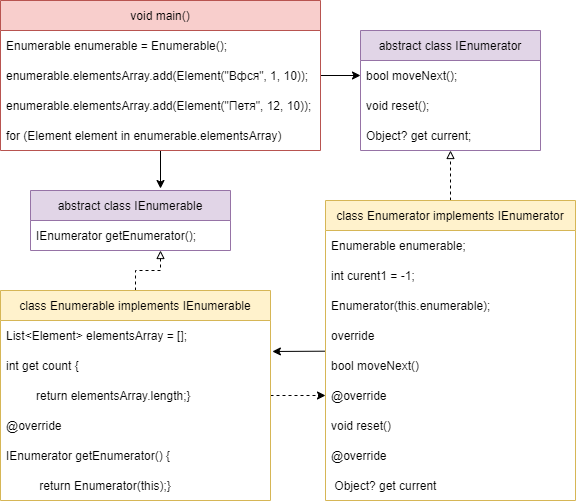

The diagram above was exported from draw.io. Its source (the exported page's mxGraphModel, read from the mxfile embedded in the PNG):
<mxGraphModel dx="782" dy="706" grid="1" gridSize="10" guides="1" tooltips="1" connect="1" arrows="1" fold="1" page="1" pageScale="1" pageWidth="827" pageHeight="1169" math="0" shadow="0">
  <root>
    <mxCell id="0" />
    <mxCell id="1" parent="0" />
    <mxCell id="tk5j4Kphyj-gV8vlJ4zT-33" style="edgeStyle=orthogonalEdgeStyle;rounded=0;orthogonalLoop=1;jettySize=auto;html=1;entryX=0.65;entryY=-0.033;entryDx=0;entryDy=0;entryPerimeter=0;" edge="1" parent="1" source="tk5j4Kphyj-gV8vlJ4zT-1" target="tk5j4Kphyj-gV8vlJ4zT-5">
      <mxGeometry relative="1" as="geometry" />
    </mxCell>
    <mxCell id="tk5j4Kphyj-gV8vlJ4zT-34" style="edgeStyle=orthogonalEdgeStyle;rounded=0;orthogonalLoop=1;jettySize=auto;html=1;entryX=0;entryY=0.5;entryDx=0;entryDy=0;" edge="1" parent="1" source="tk5j4Kphyj-gV8vlJ4zT-1" target="tk5j4Kphyj-gV8vlJ4zT-18">
      <mxGeometry relative="1" as="geometry" />
    </mxCell>
    <mxCell id="tk5j4Kphyj-gV8vlJ4zT-1" value="void main()" style="swimlane;fontStyle=0;childLayout=stackLayout;horizontal=1;startSize=30;horizontalStack=0;resizeParent=1;resizeParentMax=0;resizeLast=0;collapsible=1;marginBottom=0;fillColor=#f8cecc;strokeColor=#b85450;" vertex="1" parent="1">
      <mxGeometry x="10" y="10" width="320" height="150" as="geometry" />
    </mxCell>
    <mxCell id="tk5j4Kphyj-gV8vlJ4zT-2" value="Enumerable enumerable = Enumerable();" style="text;strokeColor=none;fillColor=none;align=left;verticalAlign=middle;spacingLeft=4;spacingRight=4;overflow=hidden;points=[[0,0.5],[1,0.5]];portConstraint=eastwest;rotatable=0;" vertex="1" parent="tk5j4Kphyj-gV8vlJ4zT-1">
      <mxGeometry y="30" width="320" height="30" as="geometry" />
    </mxCell>
    <mxCell id="tk5j4Kphyj-gV8vlJ4zT-3" value="enumerable.elementsArray.add(Element(&quot;Вфся&quot;, 1, 10));" style="text;strokeColor=none;fillColor=none;align=left;verticalAlign=middle;spacingLeft=4;spacingRight=4;overflow=hidden;points=[[0,0.5],[1,0.5]];portConstraint=eastwest;rotatable=0;" vertex="1" parent="tk5j4Kphyj-gV8vlJ4zT-1">
      <mxGeometry y="60" width="320" height="30" as="geometry" />
    </mxCell>
    <mxCell id="tk5j4Kphyj-gV8vlJ4zT-7" value="enumerable.elementsArray.add(Element(&quot;Петя&quot;, 12, 10));" style="text;strokeColor=none;fillColor=none;align=left;verticalAlign=middle;spacingLeft=4;spacingRight=4;overflow=hidden;points=[[0,0.5],[1,0.5]];portConstraint=eastwest;rotatable=0;" vertex="1" parent="tk5j4Kphyj-gV8vlJ4zT-1">
      <mxGeometry y="90" width="320" height="30" as="geometry" />
    </mxCell>
    <mxCell id="tk5j4Kphyj-gV8vlJ4zT-4" value="for (Element element in enumerable.elementsArray)" style="text;strokeColor=none;fillColor=none;align=left;verticalAlign=middle;spacingLeft=4;spacingRight=4;overflow=hidden;points=[[0,0.5],[1,0.5]];portConstraint=eastwest;rotatable=0;" vertex="1" parent="tk5j4Kphyj-gV8vlJ4zT-1">
      <mxGeometry y="120" width="320" height="30" as="geometry" />
    </mxCell>
    <mxCell id="tk5j4Kphyj-gV8vlJ4zT-5" value="abstract class IEnumerable " style="swimlane;fontStyle=0;childLayout=stackLayout;horizontal=1;startSize=30;horizontalStack=0;resizeParent=1;resizeParentMax=0;resizeLast=0;collapsible=1;marginBottom=0;fillColor=#e1d5e7;strokeColor=#9673a6;" vertex="1" parent="1">
      <mxGeometry x="40" y="200" width="200" height="60" as="geometry" />
    </mxCell>
    <mxCell id="tk5j4Kphyj-gV8vlJ4zT-6" value="IEnumerator getEnumerator();" style="text;strokeColor=none;fillColor=none;align=left;verticalAlign=middle;spacingLeft=4;spacingRight=4;overflow=hidden;points=[[0,0.5],[1,0.5]];portConstraint=eastwest;rotatable=0;" vertex="1" parent="tk5j4Kphyj-gV8vlJ4zT-5">
      <mxGeometry y="30" width="200" height="30" as="geometry" />
    </mxCell>
    <mxCell id="tk5j4Kphyj-gV8vlJ4zT-35" style="edgeStyle=orthogonalEdgeStyle;rounded=0;orthogonalLoop=1;jettySize=auto;html=1;entryX=0.65;entryY=1;entryDx=0;entryDy=0;entryPerimeter=0;endArrow=block;endFill=0;dashed=1;" edge="1" parent="1" source="tk5j4Kphyj-gV8vlJ4zT-9" target="tk5j4Kphyj-gV8vlJ4zT-6">
      <mxGeometry relative="1" as="geometry" />
    </mxCell>
    <mxCell id="tk5j4Kphyj-gV8vlJ4zT-37" style="edgeStyle=none;rounded=0;orthogonalLoop=1;jettySize=auto;html=1;entryX=0;entryY=0.5;entryDx=0;entryDy=0;dashed=1;endArrow=classic;endFill=1;" edge="1" parent="1" source="tk5j4Kphyj-gV8vlJ4zT-9" target="tk5j4Kphyj-gV8vlJ4zT-28">
      <mxGeometry relative="1" as="geometry" />
    </mxCell>
    <mxCell id="tk5j4Kphyj-gV8vlJ4zT-9" value="class Enumerable implements IEnumerable" style="swimlane;fontStyle=0;childLayout=stackLayout;horizontal=1;startSize=30;horizontalStack=0;resizeParent=1;resizeParentMax=0;resizeLast=0;collapsible=1;marginBottom=0;fillColor=#fff2cc;strokeColor=#d6b656;" vertex="1" parent="1">
      <mxGeometry x="10" y="300" width="270" height="210" as="geometry" />
    </mxCell>
    <mxCell id="tk5j4Kphyj-gV8vlJ4zT-10" value="List&lt;Element&gt; elementsArray = [];" style="text;strokeColor=none;fillColor=none;align=left;verticalAlign=middle;spacingLeft=4;spacingRight=4;overflow=hidden;points=[[0,0.5],[1,0.5]];portConstraint=eastwest;rotatable=0;" vertex="1" parent="tk5j4Kphyj-gV8vlJ4zT-9">
      <mxGeometry y="30" width="270" height="30" as="geometry" />
    </mxCell>
    <mxCell id="tk5j4Kphyj-gV8vlJ4zT-11" value="int get count {" style="text;strokeColor=none;fillColor=none;align=left;verticalAlign=middle;spacingLeft=4;spacingRight=4;overflow=hidden;points=[[0,0.5],[1,0.5]];portConstraint=eastwest;rotatable=0;" vertex="1" parent="tk5j4Kphyj-gV8vlJ4zT-9">
      <mxGeometry y="60" width="270" height="30" as="geometry" />
    </mxCell>
    <mxCell id="tk5j4Kphyj-gV8vlJ4zT-12" value="         return elementsArray.length;}" style="text;strokeColor=none;fillColor=none;align=left;verticalAlign=middle;spacingLeft=4;spacingRight=4;overflow=hidden;points=[[0,0.5],[1,0.5]];portConstraint=eastwest;rotatable=0;" vertex="1" parent="tk5j4Kphyj-gV8vlJ4zT-9">
      <mxGeometry y="90" width="270" height="30" as="geometry" />
    </mxCell>
    <mxCell id="tk5j4Kphyj-gV8vlJ4zT-15" value="@override" style="text;strokeColor=none;fillColor=none;align=left;verticalAlign=middle;spacingLeft=4;spacingRight=4;overflow=hidden;points=[[0,0.5],[1,0.5]];portConstraint=eastwest;rotatable=0;" vertex="1" parent="tk5j4Kphyj-gV8vlJ4zT-9">
      <mxGeometry y="120" width="270" height="30" as="geometry" />
    </mxCell>
    <mxCell id="tk5j4Kphyj-gV8vlJ4zT-14" value="IEnumerator getEnumerator() {" style="text;strokeColor=none;fillColor=none;align=left;verticalAlign=middle;spacingLeft=4;spacingRight=4;overflow=hidden;points=[[0,0.5],[1,0.5]];portConstraint=eastwest;rotatable=0;" vertex="1" parent="tk5j4Kphyj-gV8vlJ4zT-9">
      <mxGeometry y="150" width="270" height="30" as="geometry" />
    </mxCell>
    <mxCell id="tk5j4Kphyj-gV8vlJ4zT-16" value="          return Enumerator(this);}" style="text;strokeColor=none;fillColor=none;align=left;verticalAlign=middle;spacingLeft=4;spacingRight=4;overflow=hidden;points=[[0,0.5],[1,0.5]];portConstraint=eastwest;rotatable=0;" vertex="1" parent="tk5j4Kphyj-gV8vlJ4zT-9">
      <mxGeometry y="180" width="270" height="30" as="geometry" />
    </mxCell>
    <mxCell id="tk5j4Kphyj-gV8vlJ4zT-17" value="abstract class IEnumerator" style="swimlane;fontStyle=0;childLayout=stackLayout;horizontal=1;startSize=30;horizontalStack=0;resizeParent=1;resizeParentMax=0;resizeLast=0;collapsible=1;marginBottom=0;fillColor=#e1d5e7;strokeColor=#9673a6;" vertex="1" parent="1">
      <mxGeometry x="370" y="40" width="180" height="120" as="geometry" />
    </mxCell>
    <mxCell id="tk5j4Kphyj-gV8vlJ4zT-18" value="bool moveNext();" style="text;strokeColor=none;fillColor=none;align=left;verticalAlign=middle;spacingLeft=4;spacingRight=4;overflow=hidden;points=[[0,0.5],[1,0.5]];portConstraint=eastwest;rotatable=0;" vertex="1" parent="tk5j4Kphyj-gV8vlJ4zT-17">
      <mxGeometry y="30" width="180" height="30" as="geometry" />
    </mxCell>
    <mxCell id="tk5j4Kphyj-gV8vlJ4zT-19" value="void reset();" style="text;strokeColor=none;fillColor=none;align=left;verticalAlign=middle;spacingLeft=4;spacingRight=4;overflow=hidden;points=[[0,0.5],[1,0.5]];portConstraint=eastwest;rotatable=0;" vertex="1" parent="tk5j4Kphyj-gV8vlJ4zT-17">
      <mxGeometry y="60" width="180" height="30" as="geometry" />
    </mxCell>
    <mxCell id="tk5j4Kphyj-gV8vlJ4zT-20" value="Object? get current;" style="text;strokeColor=none;fillColor=none;align=left;verticalAlign=middle;spacingLeft=4;spacingRight=4;overflow=hidden;points=[[0,0.5],[1,0.5]];portConstraint=eastwest;rotatable=0;" vertex="1" parent="tk5j4Kphyj-gV8vlJ4zT-17">
      <mxGeometry y="90" width="180" height="30" as="geometry" />
    </mxCell>
    <mxCell id="tk5j4Kphyj-gV8vlJ4zT-36" style="rounded=0;orthogonalLoop=1;jettySize=auto;html=1;dashed=1;endArrow=block;endFill=0;" edge="1" parent="1" source="tk5j4Kphyj-gV8vlJ4zT-21" target="tk5j4Kphyj-gV8vlJ4zT-20">
      <mxGeometry relative="1" as="geometry" />
    </mxCell>
    <mxCell id="tk5j4Kphyj-gV8vlJ4zT-38" style="edgeStyle=none;rounded=0;orthogonalLoop=1;jettySize=auto;html=1;entryX=1.007;entryY=0.033;entryDx=0;entryDy=0;entryPerimeter=0;endArrow=classic;endFill=1;" edge="1" parent="1" source="tk5j4Kphyj-gV8vlJ4zT-21" target="tk5j4Kphyj-gV8vlJ4zT-11">
      <mxGeometry relative="1" as="geometry" />
    </mxCell>
    <mxCell id="tk5j4Kphyj-gV8vlJ4zT-21" value="class Enumerator implements IEnumerator" style="swimlane;fontStyle=0;childLayout=stackLayout;horizontal=1;startSize=30;horizontalStack=0;resizeParent=1;resizeParentMax=0;resizeLast=0;collapsible=1;marginBottom=0;fillColor=#fff2cc;strokeColor=#d6b656;" vertex="1" parent="1">
      <mxGeometry x="335" y="210" width="250" height="300" as="geometry" />
    </mxCell>
    <mxCell id="tk5j4Kphyj-gV8vlJ4zT-22" value="Enumerable enumerable;" style="text;strokeColor=none;fillColor=none;align=left;verticalAlign=middle;spacingLeft=4;spacingRight=4;overflow=hidden;points=[[0,0.5],[1,0.5]];portConstraint=eastwest;rotatable=0;" vertex="1" parent="tk5j4Kphyj-gV8vlJ4zT-21">
      <mxGeometry y="30" width="250" height="30" as="geometry" />
    </mxCell>
    <mxCell id="tk5j4Kphyj-gV8vlJ4zT-23" value="int curent1 = -1;" style="text;strokeColor=none;fillColor=none;align=left;verticalAlign=middle;spacingLeft=4;spacingRight=4;overflow=hidden;points=[[0,0.5],[1,0.5]];portConstraint=eastwest;rotatable=0;" vertex="1" parent="tk5j4Kphyj-gV8vlJ4zT-21">
      <mxGeometry y="60" width="250" height="30" as="geometry" />
    </mxCell>
    <mxCell id="tk5j4Kphyj-gV8vlJ4zT-24" value="Enumerator(this.enumerable);" style="text;strokeColor=none;fillColor=none;align=left;verticalAlign=middle;spacingLeft=4;spacingRight=4;overflow=hidden;points=[[0,0.5],[1,0.5]];portConstraint=eastwest;rotatable=0;" vertex="1" parent="tk5j4Kphyj-gV8vlJ4zT-21">
      <mxGeometry y="90" width="250" height="30" as="geometry" />
    </mxCell>
    <mxCell id="tk5j4Kphyj-gV8vlJ4zT-26" value="override" style="text;strokeColor=none;fillColor=none;align=left;verticalAlign=middle;spacingLeft=4;spacingRight=4;overflow=hidden;points=[[0,0.5],[1,0.5]];portConstraint=eastwest;rotatable=0;" vertex="1" parent="tk5j4Kphyj-gV8vlJ4zT-21">
      <mxGeometry y="120" width="250" height="30" as="geometry" />
    </mxCell>
    <mxCell id="tk5j4Kphyj-gV8vlJ4zT-27" value="bool moveNext()" style="text;strokeColor=none;fillColor=none;align=left;verticalAlign=middle;spacingLeft=4;spacingRight=4;overflow=hidden;points=[[0,0.5],[1,0.5]];portConstraint=eastwest;rotatable=0;" vertex="1" parent="tk5j4Kphyj-gV8vlJ4zT-21">
      <mxGeometry y="150" width="250" height="30" as="geometry" />
    </mxCell>
    <mxCell id="tk5j4Kphyj-gV8vlJ4zT-28" value="@override" style="text;strokeColor=none;fillColor=none;align=left;verticalAlign=middle;spacingLeft=4;spacingRight=4;overflow=hidden;points=[[0,0.5],[1,0.5]];portConstraint=eastwest;rotatable=0;" vertex="1" parent="tk5j4Kphyj-gV8vlJ4zT-21">
      <mxGeometry y="180" width="250" height="30" as="geometry" />
    </mxCell>
    <mxCell id="tk5j4Kphyj-gV8vlJ4zT-30" value="void reset()" style="text;strokeColor=none;fillColor=none;align=left;verticalAlign=middle;spacingLeft=4;spacingRight=4;overflow=hidden;points=[[0,0.5],[1,0.5]];portConstraint=eastwest;rotatable=0;" vertex="1" parent="tk5j4Kphyj-gV8vlJ4zT-21">
      <mxGeometry y="210" width="250" height="30" as="geometry" />
    </mxCell>
    <mxCell id="tk5j4Kphyj-gV8vlJ4zT-31" value="@override" style="text;strokeColor=none;fillColor=none;align=left;verticalAlign=middle;spacingLeft=4;spacingRight=4;overflow=hidden;points=[[0,0.5],[1,0.5]];portConstraint=eastwest;rotatable=0;" vertex="1" parent="tk5j4Kphyj-gV8vlJ4zT-21">
      <mxGeometry y="240" width="250" height="30" as="geometry" />
    </mxCell>
    <mxCell id="tk5j4Kphyj-gV8vlJ4zT-32" value=" Object? get current" style="text;strokeColor=none;fillColor=none;align=left;verticalAlign=middle;spacingLeft=4;spacingRight=4;overflow=hidden;points=[[0,0.5],[1,0.5]];portConstraint=eastwest;rotatable=0;" vertex="1" parent="tk5j4Kphyj-gV8vlJ4zT-21">
      <mxGeometry y="270" width="250" height="30" as="geometry" />
    </mxCell>
  </root>
</mxGraphModel>